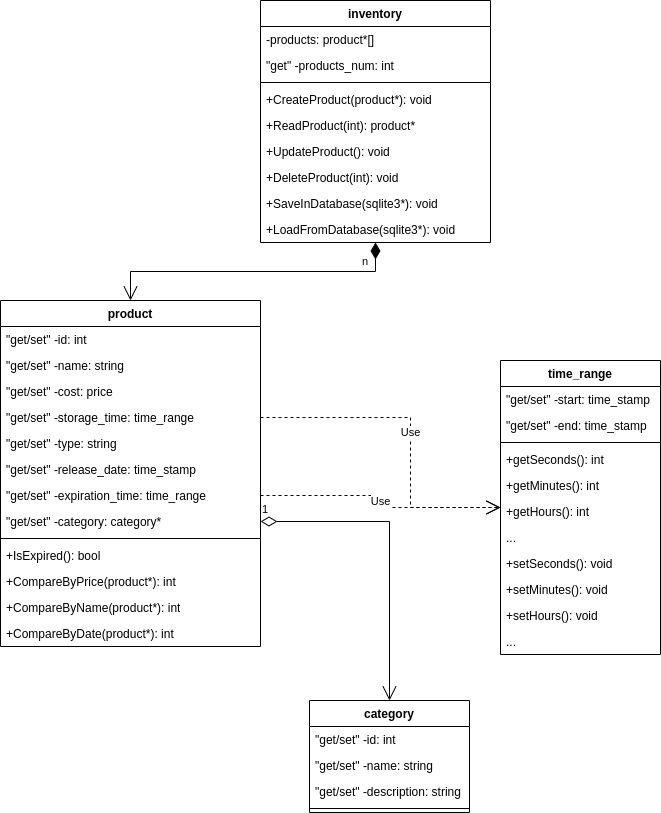

The diagram above was exported from draw.io. Its source (the exported page's mxGraphModel, read from the mxfile embedded in the PNG):
<mxGraphModel dx="1562" dy="906" grid="1" gridSize="10" guides="1" tooltips="1" connect="1" arrows="1" fold="1" page="1" pageScale="1" pageWidth="827" pageHeight="1169" math="0" shadow="0">
  <root>
    <mxCell id="WIyWlLk6GJQsqaUBKTNV-0" />
    <mxCell id="WIyWlLk6GJQsqaUBKTNV-1" parent="WIyWlLk6GJQsqaUBKTNV-0" />
    <mxCell id="-18nMmEf1Zh7YH6bQSkh-0" value="product" style="swimlane;fontStyle=1;align=center;verticalAlign=top;childLayout=stackLayout;horizontal=1;startSize=26;horizontalStack=0;resizeParent=1;resizeParentMax=0;resizeLast=0;collapsible=1;marginBottom=0;whiteSpace=wrap;html=1;" vertex="1" parent="WIyWlLk6GJQsqaUBKTNV-1">
      <mxGeometry x="60" y="320" width="260" height="346" as="geometry" />
    </mxCell>
    <mxCell id="-18nMmEf1Zh7YH6bQSkh-1" value="&quot;get/set&quot; -id: int" style="text;strokeColor=none;fillColor=none;align=left;verticalAlign=top;spacingLeft=4;spacingRight=4;overflow=hidden;rotatable=0;points=[[0,0.5],[1,0.5]];portConstraint=eastwest;whiteSpace=wrap;html=1;" vertex="1" parent="-18nMmEf1Zh7YH6bQSkh-0">
      <mxGeometry y="26" width="260" height="26" as="geometry" />
    </mxCell>
    <mxCell id="-18nMmEf1Zh7YH6bQSkh-4" value="&quot;get/set&quot; -name: string" style="text;strokeColor=none;fillColor=none;align=left;verticalAlign=top;spacingLeft=4;spacingRight=4;overflow=hidden;rotatable=0;points=[[0,0.5],[1,0.5]];portConstraint=eastwest;whiteSpace=wrap;html=1;" vertex="1" parent="-18nMmEf1Zh7YH6bQSkh-0">
      <mxGeometry y="52" width="260" height="26" as="geometry" />
    </mxCell>
    <mxCell id="-18nMmEf1Zh7YH6bQSkh-5" value="&quot;get/set&quot; -cost: price" style="text;strokeColor=none;fillColor=none;align=left;verticalAlign=top;spacingLeft=4;spacingRight=4;overflow=hidden;rotatable=0;points=[[0,0.5],[1,0.5]];portConstraint=eastwest;whiteSpace=wrap;html=1;" vertex="1" parent="-18nMmEf1Zh7YH6bQSkh-0">
      <mxGeometry y="78" width="260" height="26" as="geometry" />
    </mxCell>
    <mxCell id="-18nMmEf1Zh7YH6bQSkh-6" value="&quot;get/set&quot; -storage_time: time_range" style="text;strokeColor=none;fillColor=none;align=left;verticalAlign=top;spacingLeft=4;spacingRight=4;overflow=hidden;rotatable=0;points=[[0,0.5],[1,0.5]];portConstraint=eastwest;whiteSpace=wrap;html=1;" vertex="1" parent="-18nMmEf1Zh7YH6bQSkh-0">
      <mxGeometry y="104" width="260" height="26" as="geometry" />
    </mxCell>
    <mxCell id="-18nMmEf1Zh7YH6bQSkh-7" value="&quot;get/set&quot; -type: string" style="text;strokeColor=none;fillColor=none;align=left;verticalAlign=top;spacingLeft=4;spacingRight=4;overflow=hidden;rotatable=0;points=[[0,0.5],[1,0.5]];portConstraint=eastwest;whiteSpace=wrap;html=1;" vertex="1" parent="-18nMmEf1Zh7YH6bQSkh-0">
      <mxGeometry y="130" width="260" height="26" as="geometry" />
    </mxCell>
    <mxCell id="-18nMmEf1Zh7YH6bQSkh-8" value="&quot;get/set&quot; -release_date: time_stamp" style="text;strokeColor=none;fillColor=none;align=left;verticalAlign=top;spacingLeft=4;spacingRight=4;overflow=hidden;rotatable=0;points=[[0,0.5],[1,0.5]];portConstraint=eastwest;whiteSpace=wrap;html=1;" vertex="1" parent="-18nMmEf1Zh7YH6bQSkh-0">
      <mxGeometry y="156" width="260" height="26" as="geometry" />
    </mxCell>
    <mxCell id="-18nMmEf1Zh7YH6bQSkh-9" value="&quot;get/set&quot; -expiration_time: time_range" style="text;strokeColor=none;fillColor=none;align=left;verticalAlign=top;spacingLeft=4;spacingRight=4;overflow=hidden;rotatable=0;points=[[0,0.5],[1,0.5]];portConstraint=eastwest;whiteSpace=wrap;html=1;" vertex="1" parent="-18nMmEf1Zh7YH6bQSkh-0">
      <mxGeometry y="182" width="260" height="26" as="geometry" />
    </mxCell>
    <mxCell id="-18nMmEf1Zh7YH6bQSkh-11" value="&quot;get/set&quot; -category: category*" style="text;strokeColor=none;fillColor=none;align=left;verticalAlign=top;spacingLeft=4;spacingRight=4;overflow=hidden;rotatable=0;points=[[0,0.5],[1,0.5]];portConstraint=eastwest;whiteSpace=wrap;html=1;" vertex="1" parent="-18nMmEf1Zh7YH6bQSkh-0">
      <mxGeometry y="208" width="260" height="26" as="geometry" />
    </mxCell>
    <mxCell id="-18nMmEf1Zh7YH6bQSkh-2" value="" style="line;strokeWidth=1;fillColor=none;align=left;verticalAlign=middle;spacingTop=-1;spacingLeft=3;spacingRight=3;rotatable=0;labelPosition=right;points=[];portConstraint=eastwest;strokeColor=inherit;" vertex="1" parent="-18nMmEf1Zh7YH6bQSkh-0">
      <mxGeometry y="234" width="260" height="8" as="geometry" />
    </mxCell>
    <mxCell id="-18nMmEf1Zh7YH6bQSkh-3" value="+IsExpired(): bool" style="text;strokeColor=none;fillColor=none;align=left;verticalAlign=top;spacingLeft=4;spacingRight=4;overflow=hidden;rotatable=0;points=[[0,0.5],[1,0.5]];portConstraint=eastwest;whiteSpace=wrap;html=1;" vertex="1" parent="-18nMmEf1Zh7YH6bQSkh-0">
      <mxGeometry y="242" width="260" height="26" as="geometry" />
    </mxCell>
    <mxCell id="-18nMmEf1Zh7YH6bQSkh-12" value="+CompareByPrice(product*): int" style="text;strokeColor=none;fillColor=none;align=left;verticalAlign=top;spacingLeft=4;spacingRight=4;overflow=hidden;rotatable=0;points=[[0,0.5],[1,0.5]];portConstraint=eastwest;whiteSpace=wrap;html=1;" vertex="1" parent="-18nMmEf1Zh7YH6bQSkh-0">
      <mxGeometry y="268" width="260" height="26" as="geometry" />
    </mxCell>
    <mxCell id="-18nMmEf1Zh7YH6bQSkh-13" value="+CompareByName(product*): int" style="text;strokeColor=none;fillColor=none;align=left;verticalAlign=top;spacingLeft=4;spacingRight=4;overflow=hidden;rotatable=0;points=[[0,0.5],[1,0.5]];portConstraint=eastwest;whiteSpace=wrap;html=1;" vertex="1" parent="-18nMmEf1Zh7YH6bQSkh-0">
      <mxGeometry y="294" width="260" height="26" as="geometry" />
    </mxCell>
    <mxCell id="-18nMmEf1Zh7YH6bQSkh-14" value="+CompareByDate(product*): int" style="text;strokeColor=none;fillColor=none;align=left;verticalAlign=top;spacingLeft=4;spacingRight=4;overflow=hidden;rotatable=0;points=[[0,0.5],[1,0.5]];portConstraint=eastwest;whiteSpace=wrap;html=1;" vertex="1" parent="-18nMmEf1Zh7YH6bQSkh-0">
      <mxGeometry y="320" width="260" height="26" as="geometry" />
    </mxCell>
    <mxCell id="-18nMmEf1Zh7YH6bQSkh-15" value="inventory" style="swimlane;fontStyle=1;align=center;verticalAlign=top;childLayout=stackLayout;horizontal=1;startSize=26;horizontalStack=0;resizeParent=1;resizeParentMax=0;resizeLast=0;collapsible=1;marginBottom=0;whiteSpace=wrap;html=1;" vertex="1" parent="WIyWlLk6GJQsqaUBKTNV-1">
      <mxGeometry x="320" y="20" width="230" height="242" as="geometry" />
    </mxCell>
    <mxCell id="-18nMmEf1Zh7YH6bQSkh-16" value="-products: product*[]" style="text;strokeColor=none;fillColor=none;align=left;verticalAlign=top;spacingLeft=4;spacingRight=4;overflow=hidden;rotatable=0;points=[[0,0.5],[1,0.5]];portConstraint=eastwest;whiteSpace=wrap;html=1;" vertex="1" parent="-18nMmEf1Zh7YH6bQSkh-15">
      <mxGeometry y="26" width="230" height="26" as="geometry" />
    </mxCell>
    <mxCell id="-18nMmEf1Zh7YH6bQSkh-20" value="&quot;get&quot; -products_num: int" style="text;strokeColor=none;fillColor=none;align=left;verticalAlign=top;spacingLeft=4;spacingRight=4;overflow=hidden;rotatable=0;points=[[0,0.5],[1,0.5]];portConstraint=eastwest;whiteSpace=wrap;html=1;" vertex="1" parent="-18nMmEf1Zh7YH6bQSkh-15">
      <mxGeometry y="52" width="230" height="26" as="geometry" />
    </mxCell>
    <mxCell id="-18nMmEf1Zh7YH6bQSkh-17" value="" style="line;strokeWidth=1;fillColor=none;align=left;verticalAlign=middle;spacingTop=-1;spacingLeft=3;spacingRight=3;rotatable=0;labelPosition=right;points=[];portConstraint=eastwest;strokeColor=inherit;" vertex="1" parent="-18nMmEf1Zh7YH6bQSkh-15">
      <mxGeometry y="78" width="230" height="8" as="geometry" />
    </mxCell>
    <mxCell id="-18nMmEf1Zh7YH6bQSkh-24" value="+CreateProduct(product*): void" style="text;strokeColor=none;fillColor=none;align=left;verticalAlign=top;spacingLeft=4;spacingRight=4;overflow=hidden;rotatable=0;points=[[0,0.5],[1,0.5]];portConstraint=eastwest;whiteSpace=wrap;html=1;" vertex="1" parent="-18nMmEf1Zh7YH6bQSkh-15">
      <mxGeometry y="86" width="230" height="26" as="geometry" />
    </mxCell>
    <mxCell id="-18nMmEf1Zh7YH6bQSkh-25" value="+ReadProduct(int): product*" style="text;strokeColor=none;fillColor=none;align=left;verticalAlign=top;spacingLeft=4;spacingRight=4;overflow=hidden;rotatable=0;points=[[0,0.5],[1,0.5]];portConstraint=eastwest;whiteSpace=wrap;html=1;" vertex="1" parent="-18nMmEf1Zh7YH6bQSkh-15">
      <mxGeometry y="112" width="230" height="26" as="geometry" />
    </mxCell>
    <mxCell id="-18nMmEf1Zh7YH6bQSkh-18" value="+UpdateProduct(): void" style="text;strokeColor=none;fillColor=none;align=left;verticalAlign=top;spacingLeft=4;spacingRight=4;overflow=hidden;rotatable=0;points=[[0,0.5],[1,0.5]];portConstraint=eastwest;whiteSpace=wrap;html=1;" vertex="1" parent="-18nMmEf1Zh7YH6bQSkh-15">
      <mxGeometry y="138" width="230" height="26" as="geometry" />
    </mxCell>
    <mxCell id="-18nMmEf1Zh7YH6bQSkh-22" value="+DeleteProduct(int): void" style="text;strokeColor=none;fillColor=none;align=left;verticalAlign=top;spacingLeft=4;spacingRight=4;overflow=hidden;rotatable=0;points=[[0,0.5],[1,0.5]];portConstraint=eastwest;whiteSpace=wrap;html=1;" vertex="1" parent="-18nMmEf1Zh7YH6bQSkh-15">
      <mxGeometry y="164" width="230" height="26" as="geometry" />
    </mxCell>
    <mxCell id="-18nMmEf1Zh7YH6bQSkh-26" value="+SaveInDatabase(sqlite3*): void" style="text;strokeColor=none;fillColor=none;align=left;verticalAlign=top;spacingLeft=4;spacingRight=4;overflow=hidden;rotatable=0;points=[[0,0.5],[1,0.5]];portConstraint=eastwest;whiteSpace=wrap;html=1;" vertex="1" parent="-18nMmEf1Zh7YH6bQSkh-15">
      <mxGeometry y="190" width="230" height="26" as="geometry" />
    </mxCell>
    <mxCell id="-18nMmEf1Zh7YH6bQSkh-27" value="+LoadFromDatabase(sqlite3*): void" style="text;strokeColor=none;fillColor=none;align=left;verticalAlign=top;spacingLeft=4;spacingRight=4;overflow=hidden;rotatable=0;points=[[0,0.5],[1,0.5]];portConstraint=eastwest;whiteSpace=wrap;html=1;" vertex="1" parent="-18nMmEf1Zh7YH6bQSkh-15">
      <mxGeometry y="216" width="230" height="26" as="geometry" />
    </mxCell>
    <mxCell id="-18nMmEf1Zh7YH6bQSkh-38" value="time_range" style="swimlane;fontStyle=1;align=center;verticalAlign=top;childLayout=stackLayout;horizontal=1;startSize=26;horizontalStack=0;resizeParent=1;resizeParentMax=0;resizeLast=0;collapsible=1;marginBottom=0;whiteSpace=wrap;html=1;" vertex="1" parent="WIyWlLk6GJQsqaUBKTNV-1">
      <mxGeometry x="560" y="380" width="160" height="294" as="geometry" />
    </mxCell>
    <mxCell id="-18nMmEf1Zh7YH6bQSkh-39" value="&quot;get/set&quot; -start: time_stamp" style="text;strokeColor=none;fillColor=none;align=left;verticalAlign=top;spacingLeft=4;spacingRight=4;overflow=hidden;rotatable=0;points=[[0,0.5],[1,0.5]];portConstraint=eastwest;whiteSpace=wrap;html=1;" vertex="1" parent="-18nMmEf1Zh7YH6bQSkh-38">
      <mxGeometry y="26" width="160" height="26" as="geometry" />
    </mxCell>
    <mxCell id="-18nMmEf1Zh7YH6bQSkh-42" value="&quot;get/set&quot; -end: time_stamp" style="text;strokeColor=none;fillColor=none;align=left;verticalAlign=top;spacingLeft=4;spacingRight=4;overflow=hidden;rotatable=0;points=[[0,0.5],[1,0.5]];portConstraint=eastwest;whiteSpace=wrap;html=1;" vertex="1" parent="-18nMmEf1Zh7YH6bQSkh-38">
      <mxGeometry y="52" width="160" height="26" as="geometry" />
    </mxCell>
    <mxCell id="-18nMmEf1Zh7YH6bQSkh-40" value="" style="line;strokeWidth=1;fillColor=none;align=left;verticalAlign=middle;spacingTop=-1;spacingLeft=3;spacingRight=3;rotatable=0;labelPosition=right;points=[];portConstraint=eastwest;strokeColor=inherit;" vertex="1" parent="-18nMmEf1Zh7YH6bQSkh-38">
      <mxGeometry y="78" width="160" height="8" as="geometry" />
    </mxCell>
    <mxCell id="-18nMmEf1Zh7YH6bQSkh-41" value="+getSeconds(): int" style="text;strokeColor=none;fillColor=none;align=left;verticalAlign=top;spacingLeft=4;spacingRight=4;overflow=hidden;rotatable=0;points=[[0,0.5],[1,0.5]];portConstraint=eastwest;whiteSpace=wrap;html=1;" vertex="1" parent="-18nMmEf1Zh7YH6bQSkh-38">
      <mxGeometry y="86" width="160" height="26" as="geometry" />
    </mxCell>
    <mxCell id="-18nMmEf1Zh7YH6bQSkh-43" value="+getMinutes(): int" style="text;strokeColor=none;fillColor=none;align=left;verticalAlign=top;spacingLeft=4;spacingRight=4;overflow=hidden;rotatable=0;points=[[0,0.5],[1,0.5]];portConstraint=eastwest;whiteSpace=wrap;html=1;" vertex="1" parent="-18nMmEf1Zh7YH6bQSkh-38">
      <mxGeometry y="112" width="160" height="26" as="geometry" />
    </mxCell>
    <mxCell id="-18nMmEf1Zh7YH6bQSkh-44" value="+getHours(): int" style="text;strokeColor=none;fillColor=none;align=left;verticalAlign=top;spacingLeft=4;spacingRight=4;overflow=hidden;rotatable=0;points=[[0,0.5],[1,0.5]];portConstraint=eastwest;whiteSpace=wrap;html=1;" vertex="1" parent="-18nMmEf1Zh7YH6bQSkh-38">
      <mxGeometry y="138" width="160" height="26" as="geometry" />
    </mxCell>
    <mxCell id="-18nMmEf1Zh7YH6bQSkh-45" value="..." style="text;strokeColor=none;fillColor=none;align=left;verticalAlign=top;spacingLeft=4;spacingRight=4;overflow=hidden;rotatable=0;points=[[0,0.5],[1,0.5]];portConstraint=eastwest;whiteSpace=wrap;html=1;" vertex="1" parent="-18nMmEf1Zh7YH6bQSkh-38">
      <mxGeometry y="164" width="160" height="26" as="geometry" />
    </mxCell>
    <mxCell id="-18nMmEf1Zh7YH6bQSkh-46" value="+setSeconds(): void" style="text;strokeColor=none;fillColor=none;align=left;verticalAlign=top;spacingLeft=4;spacingRight=4;overflow=hidden;rotatable=0;points=[[0,0.5],[1,0.5]];portConstraint=eastwest;whiteSpace=wrap;html=1;" vertex="1" parent="-18nMmEf1Zh7YH6bQSkh-38">
      <mxGeometry y="190" width="160" height="26" as="geometry" />
    </mxCell>
    <mxCell id="-18nMmEf1Zh7YH6bQSkh-47" value="+setMinutes(): void" style="text;strokeColor=none;fillColor=none;align=left;verticalAlign=top;spacingLeft=4;spacingRight=4;overflow=hidden;rotatable=0;points=[[0,0.5],[1,0.5]];portConstraint=eastwest;whiteSpace=wrap;html=1;" vertex="1" parent="-18nMmEf1Zh7YH6bQSkh-38">
      <mxGeometry y="216" width="160" height="26" as="geometry" />
    </mxCell>
    <mxCell id="-18nMmEf1Zh7YH6bQSkh-48" value="+setHours(): void" style="text;strokeColor=none;fillColor=none;align=left;verticalAlign=top;spacingLeft=4;spacingRight=4;overflow=hidden;rotatable=0;points=[[0,0.5],[1,0.5]];portConstraint=eastwest;whiteSpace=wrap;html=1;" vertex="1" parent="-18nMmEf1Zh7YH6bQSkh-38">
      <mxGeometry y="242" width="160" height="26" as="geometry" />
    </mxCell>
    <mxCell id="-18nMmEf1Zh7YH6bQSkh-49" value="..." style="text;strokeColor=none;fillColor=none;align=left;verticalAlign=top;spacingLeft=4;spacingRight=4;overflow=hidden;rotatable=0;points=[[0,0.5],[1,0.5]];portConstraint=eastwest;whiteSpace=wrap;html=1;" vertex="1" parent="-18nMmEf1Zh7YH6bQSkh-38">
      <mxGeometry y="268" width="160" height="26" as="geometry" />
    </mxCell>
    <mxCell id="-18nMmEf1Zh7YH6bQSkh-53" value="category" style="swimlane;fontStyle=1;align=center;verticalAlign=top;childLayout=stackLayout;horizontal=1;startSize=26;horizontalStack=0;resizeParent=1;resizeParentMax=0;resizeLast=0;collapsible=1;marginBottom=0;whiteSpace=wrap;html=1;" vertex="1" parent="WIyWlLk6GJQsqaUBKTNV-1">
      <mxGeometry x="369" y="720" width="160" height="112" as="geometry" />
    </mxCell>
    <mxCell id="-18nMmEf1Zh7YH6bQSkh-54" value="&quot;get/set&quot; -id: int" style="text;strokeColor=none;fillColor=none;align=left;verticalAlign=top;spacingLeft=4;spacingRight=4;overflow=hidden;rotatable=0;points=[[0,0.5],[1,0.5]];portConstraint=eastwest;whiteSpace=wrap;html=1;" vertex="1" parent="-18nMmEf1Zh7YH6bQSkh-53">
      <mxGeometry y="26" width="160" height="26" as="geometry" />
    </mxCell>
    <mxCell id="-18nMmEf1Zh7YH6bQSkh-57" value="&quot;get/set&quot; -name: string" style="text;strokeColor=none;fillColor=none;align=left;verticalAlign=top;spacingLeft=4;spacingRight=4;overflow=hidden;rotatable=0;points=[[0,0.5],[1,0.5]];portConstraint=eastwest;whiteSpace=wrap;html=1;" vertex="1" parent="-18nMmEf1Zh7YH6bQSkh-53">
      <mxGeometry y="52" width="160" height="26" as="geometry" />
    </mxCell>
    <mxCell id="-18nMmEf1Zh7YH6bQSkh-58" value="&quot;get/set&quot; -description: string" style="text;strokeColor=none;fillColor=none;align=left;verticalAlign=top;spacingLeft=4;spacingRight=4;overflow=hidden;rotatable=0;points=[[0,0.5],[1,0.5]];portConstraint=eastwest;whiteSpace=wrap;html=1;" vertex="1" parent="-18nMmEf1Zh7YH6bQSkh-53">
      <mxGeometry y="78" width="160" height="26" as="geometry" />
    </mxCell>
    <mxCell id="-18nMmEf1Zh7YH6bQSkh-55" value="" style="line;strokeWidth=1;fillColor=none;align=left;verticalAlign=middle;spacingTop=-1;spacingLeft=3;spacingRight=3;rotatable=0;labelPosition=right;points=[];portConstraint=eastwest;strokeColor=inherit;" vertex="1" parent="-18nMmEf1Zh7YH6bQSkh-53">
      <mxGeometry y="104" width="160" height="8" as="geometry" />
    </mxCell>
    <mxCell id="-18nMmEf1Zh7YH6bQSkh-64" value="n" style="endArrow=open;html=1;endSize=12;startArrow=diamondThin;startSize=14;startFill=1;edgeStyle=orthogonalEdgeStyle;align=left;verticalAlign=bottom;rounded=0;" edge="1" parent="WIyWlLk6GJQsqaUBKTNV-1" source="-18nMmEf1Zh7YH6bQSkh-15" target="-18nMmEf1Zh7YH6bQSkh-0">
      <mxGeometry x="-0.7096" y="-1" relative="1" as="geometry">
        <mxPoint x="190" y="140" as="sourcePoint" />
        <mxPoint x="350" y="140" as="targetPoint" />
        <mxPoint as="offset" />
      </mxGeometry>
    </mxCell>
    <mxCell id="-18nMmEf1Zh7YH6bQSkh-65" value="1" style="endArrow=open;html=1;endSize=12;startArrow=diamondThin;startSize=14;startFill=0;edgeStyle=orthogonalEdgeStyle;align=left;verticalAlign=bottom;rounded=0;" edge="1" parent="WIyWlLk6GJQsqaUBKTNV-1" source="-18nMmEf1Zh7YH6bQSkh-11" target="-18nMmEf1Zh7YH6bQSkh-53">
      <mxGeometry x="-1" y="3" relative="1" as="geometry">
        <mxPoint x="350" y="600" as="sourcePoint" />
        <mxPoint x="510" y="600" as="targetPoint" />
      </mxGeometry>
    </mxCell>
    <mxCell id="-18nMmEf1Zh7YH6bQSkh-66" value="Use" style="endArrow=open;endSize=12;dashed=1;html=1;rounded=0;edgeStyle=orthogonalEdgeStyle;" edge="1" parent="WIyWlLk6GJQsqaUBKTNV-1" source="-18nMmEf1Zh7YH6bQSkh-9" target="-18nMmEf1Zh7YH6bQSkh-38">
      <mxGeometry width="160" relative="1" as="geometry">
        <mxPoint x="390" y="480" as="sourcePoint" />
        <mxPoint x="550" y="480" as="targetPoint" />
      </mxGeometry>
    </mxCell>
    <mxCell id="-18nMmEf1Zh7YH6bQSkh-69" value="Use" style="endArrow=open;endSize=12;dashed=1;html=1;rounded=0;edgeStyle=orthogonalEdgeStyle;" edge="1" parent="WIyWlLk6GJQsqaUBKTNV-1" source="-18nMmEf1Zh7YH6bQSkh-6" target="-18nMmEf1Zh7YH6bQSkh-38">
      <mxGeometry width="160" relative="1" as="geometry">
        <mxPoint x="350" y="450" as="sourcePoint" />
        <mxPoint x="510" y="450" as="targetPoint" />
        <Array as="points">
          <mxPoint x="470" y="437" />
          <mxPoint x="470" y="527" />
        </Array>
      </mxGeometry>
    </mxCell>
  </root>
</mxGraphModel>